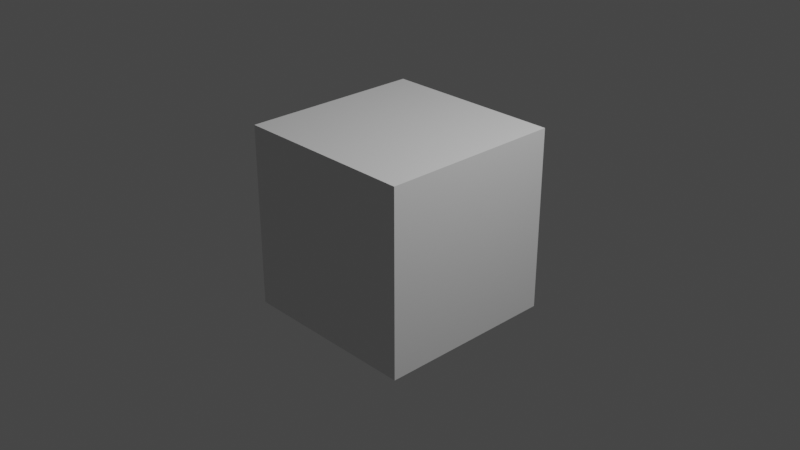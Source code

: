# Source: first_trial.blend  (saved by Blender 3.4.6; exported with 4.5.12 LTS)
import bpy
from mathutils import Matrix  # noqa: F401  (used for matrix-valued properties, if any)

bpy.ops.wm.read_factory_settings(use_empty=True)
scene = bpy.context.scene
scene.name = 'Scene'

# ---- collections
col_collection = bpy.data.collections.new('Collection'); scene.collection.children.link(col_collection)

# ---- materials (node trees are filled in below, after node groups)
mat_material = bpy.data.materials.new('Material')
mat_material.alpha_threshold = 0.0
mat_material.use_transparent_shadow = False
mat_material.roughness = 0.5
mat_material.line_color = (0.0, 0.0, 0.0, 1.0)

# ---- material node trees
mat_material.use_nodes = True; mat_material.node_tree.nodes.clear()
_N = mat_material.node_tree.nodes; _L = mat_material.node_tree.links
n0 = _N.new('ShaderNodeOutputMaterial'); n0.name = 'Material Output'; n0.location = (300, 300)
n1 = _N.new('ShaderNodeBsdfPrincipled'); n1.name = 'Principled BSDF'; n1.location = (10, 300)
n1.distribution = 'GGX'
n1.subsurface_method = 'RANDOM_WALK_SKIN'
n1.inputs[3].default_value = 1.45
n1.inputs[27].default_value = (0.0, 0.0, 0.0, 1.0)
n1.inputs[28].default_value = 1.0
_L.new(n1.outputs[0], n0.inputs[0])
n0.is_active_output = True

# ---- world
world_world = bpy.data.worlds.new('World'); scene.world = world_world
world_world.use_nodes = True; world_world.node_tree.nodes.clear()
_N = world_world.node_tree.nodes; _L = world_world.node_tree.links
n0 = _N.new('ShaderNodeOutputWorld'); n0.name = 'World Output'; n0.location = (300, 300)
n1 = _N.new('ShaderNodeBackground'); n1.name = 'Background'; n1.location = (10, 300)
n1.inputs[0].default_value = (0.05088, 0.05088, 0.05088, 1.0)
_L.new(n1.outputs[0], n0.inputs[0])
n0.is_active_output = True
world_world.color = (0.05088, 0.05088, 0.05088)
world_world.use_sun_shadow = False
world_world.sun_shadow_jitter_overblur = 0.0

# ---- cameras
cam_camera = bpy.data.cameras.new('Camera')
cam_camera.clip_end = 100.0
cam_camera.ortho_scale = 7.314

# ---- lights
light_light = bpy.data.lights.new('Light', 'POINT')
light_light.transmission_factor = 0.0
light_light.energy = 1000.0
light_light.shadow_soft_size = 0.1
light_light.shadow_maximum_resolution = 0.006
light_light.use_absolute_resolution = True

# ---- meshes
me_cube = bpy.data.meshes.new('Cube')
me_cube.from_pydata([(1.0, 1.0, 1.0), (1.0, 1.0, -1.0), (1.0, -1.0, 1.0), (1.0, -1.0, -1.0), (-1.0, 1.0, 1.0), (-1.0, 1.0, -1.0), (-1.0, -1.0, 1.0), (-1.0, -1.0, -1.0)], [], [(0, 4, 6, 2), (3, 2, 6, 7), (7, 6, 4, 5), (5, 1, 3, 7), (1, 0, 2, 3), (5, 4, 0, 1)])
_uv = me_cube.uv_layers.new(name='UVMap')
_uv.uv.foreach_set('vector', [0.625, 0.5, 0.875, 0.5, 0.875, 0.75, 0.625, 0.75, 0.375, 0.75, 0.625, 0.75, 0.625, 1.0, 0.375, 1.0, 0.375, 0.0, 0.625, 0.0, 0.625, 0.25, 0.375, 0.25, 0.125, 0.5, 0.375, 0.5, 0.375, 0.75, 0.125, 0.75, 0.375, 0.5, 0.625, 0.5, 0.625, 0.75, 0.375, 0.75, 0.375, 0.25, 0.625, 0.25, 0.625, 0.5, 0.375, 0.5])
me_cube.materials.append(mat_material)
me_cube.use_mirror_vertex_groups = False
me_cube.update()

# ---- objects
ob_cube = bpy.data.objects.new('Cube', me_cube)
ob_light = bpy.data.objects.new('Light', light_light)
ob_camera = bpy.data.objects.new('Camera', cam_camera)

# ---- transforms, parenting, visibility, modifiers, constraints
ob_cube.location = (0.0, 0.0, 0.0)
ob_cube.lock_rotations_4d = False
ob_cube.empty_display_type = 'ARROWS'
ob_cube.lineart.crease_threshold = 0.0
ob_light.location = (4.076, 1.005, 5.904)
ob_light.rotation_euler = (0.6503, 0.05522, 1.866)
ob_light.lock_rotations_4d = False
ob_light.empty_display_type = 'ARROWS'
ob_light.color = (0.0, 0.0, 0.0, 0.0)
ob_light.lineart.crease_threshold = 0.0
ob_camera.location = (7.359, -6.926, 4.958)
ob_camera.rotation_euler = (1.109, 0.0, 0.8149)
ob_camera.lock_rotations_4d = False
ob_camera.empty_display_type = 'ARROWS'
ob_camera.color = (0.0, 0.0, 0.0, 0.0)
ob_camera.display_type = 'WIRE'
ob_camera.lineart.crease_threshold = 0.0

# ---- collection membership
col_collection.objects.link(ob_cube)
col_collection.objects.link(ob_light)
col_collection.objects.link(ob_camera)

# ---- scene / render settings (as saved in the file)
scene.camera = ob_camera
scene.frame_start = 1; scene.frame_end = 250; scene.frame_set(1)
scene.render.engine = 'BLENDER_EEVEE_NEXT'
scene.cycles.sampling_pattern = 'TABULATED_SOBOL'
scene.cycles.use_light_tree = False
scene.view_settings.view_transform = 'Filmic'
bpy.context.view_layer.update()
